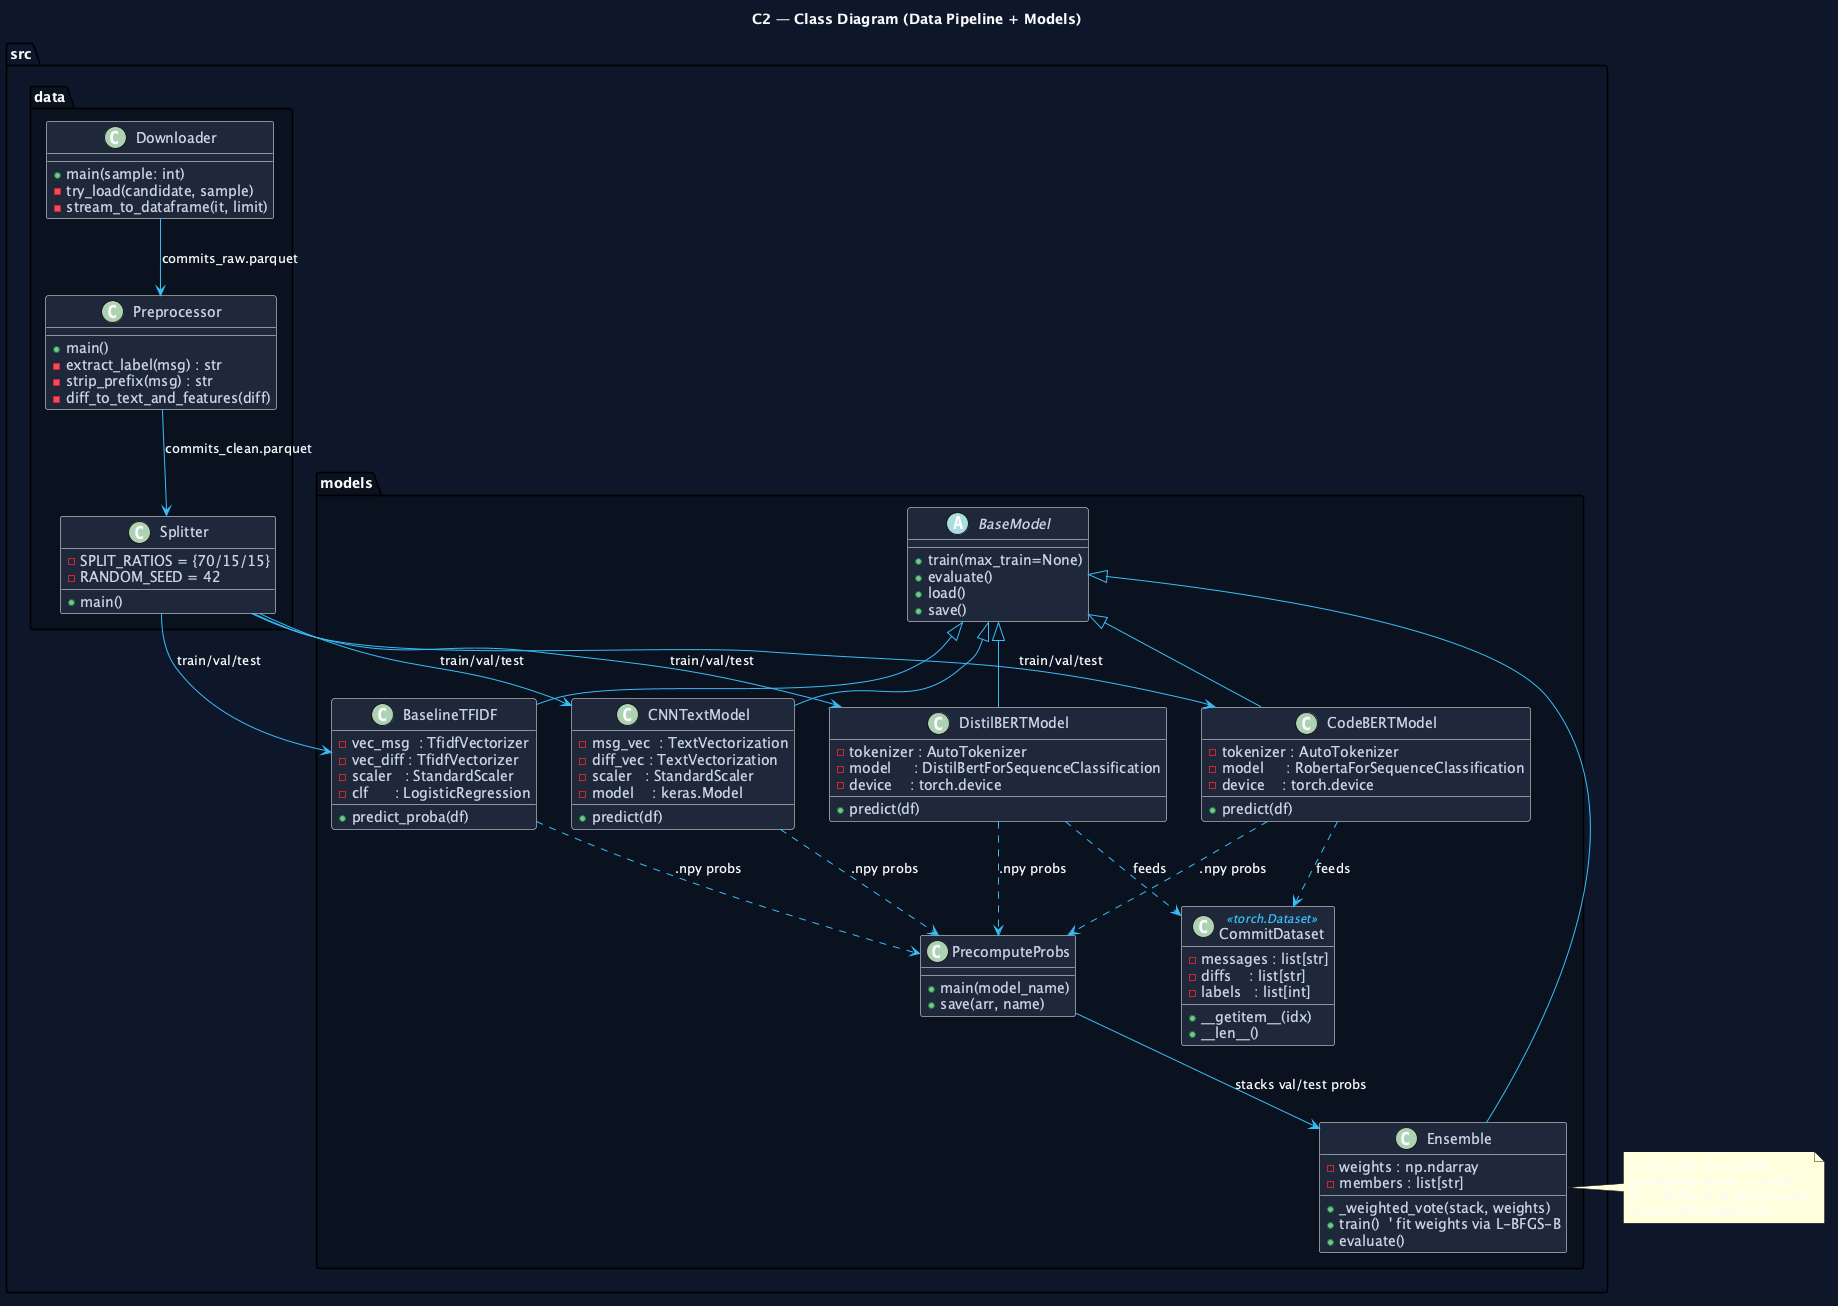

The diagram above was rendered by PlantUML. Its source (embedded in the PNG):
@startuml 03_class_pipeline_models
' Figure 3 — Class Diagram (Data Pipeline + Models)
' Covers the offline side:  raw dataset -> features -> 5 trained classifiers.

skinparam backgroundColor #0F172A
skinparam shadowing false
skinparam defaultFontName "Fira Sans"
skinparam defaultFontColor #F8FAFC

skinparam class {
  BorderColor rgba(148,163,184,0.30)
  BackgroundColor #1E293B
  ArrowColor #38BDF8
  FontColor #F8FAFC
  AttributeFontColor #CBD5E1
  AttributeFontName "Fira Code"
  StereotypeFontColor #38BDF8
}

title C2 — Class Diagram (Data Pipeline + Models)

package "src.data" #0B1220 {
  class Downloader {
    + main(sample: int)
    - try_load(candidate, sample)
    - stream_to_dataframe(it, limit)
  }
  class Preprocessor {
    + main()
    - extract_label(msg) : str
    - strip_prefix(msg) : str
    - diff_to_text_and_features(diff)
  }
  class Splitter {
    + main()
    - SPLIT_RATIOS = {70/15/15}
    - RANDOM_SEED = 42
  }
}

package "src.models" #0B1220 {
  abstract class BaseModel {
    + train(max_train=None)
    + evaluate()
    + load()
    + save()
  }

  class BaselineTFIDF {
    - vec_msg  : TfidfVectorizer
    - vec_diff : TfidfVectorizer
    - scaler   : StandardScaler
    - clf      : LogisticRegression
    + predict_proba(df)
  }
  class CNNTextModel {
    - msg_vec  : TextVectorization
    - diff_vec : TextVectorization
    - scaler   : StandardScaler
    - model    : keras.Model
    + predict(df)
  }
  class DistilBERTModel {
    - tokenizer : AutoTokenizer
    - model     : DistilBertForSequenceClassification
    - device    : torch.device
    + predict(df)
  }
  class CodeBERTModel {
    - tokenizer : AutoTokenizer
    - model     : RobertaForSequenceClassification
    - device    : torch.device
    + predict(df)
  }
  class Ensemble {
    - weights : np.ndarray
    - members : list[str]
    + _weighted_vote(stack, weights)
    + train()  ' fit weights via L-BFGS-B
    + evaluate()
  }

  class CommitDataset <<torch.Dataset>> {
    - messages : list[str]
    - diffs    : list[str]
    - labels   : list[int]
    + __getitem__(idx)
    + __len__()
  }

  class PrecomputeProbs {
    + main(model_name)
    + save(arr, name)
  }
}

BaseModel <|-- BaselineTFIDF
BaseModel <|-- CNNTextModel
BaseModel <|-- DistilBERTModel
BaseModel <|-- CodeBERTModel
BaseModel <|-- Ensemble

DistilBERTModel ..> CommitDataset : feeds
CodeBERTModel   ..> CommitDataset : feeds

Downloader --> Preprocessor : commits_raw.parquet
Preprocessor --> Splitter   : commits_clean.parquet
Splitter --> BaselineTFIDF  : train/val/test
Splitter --> CNNTextModel   : train/val/test
Splitter --> DistilBERTModel : train/val/test
Splitter --> CodeBERTModel  : train/val/test

BaselineTFIDF ..> PrecomputeProbs : .npy probs
CNNTextModel ..> PrecomputeProbs  : .npy probs
DistilBERTModel ..> PrecomputeProbs : .npy probs
CodeBERTModel ..> PrecomputeProbs : .npy probs
PrecomputeProbs --> Ensemble : stacks val/test probs

note right of Ensemble
  Loads only the cached
  probability arrays — never
  TF + PyTorch in one process
  (avoids MPS deadlock).
end note

@enduml